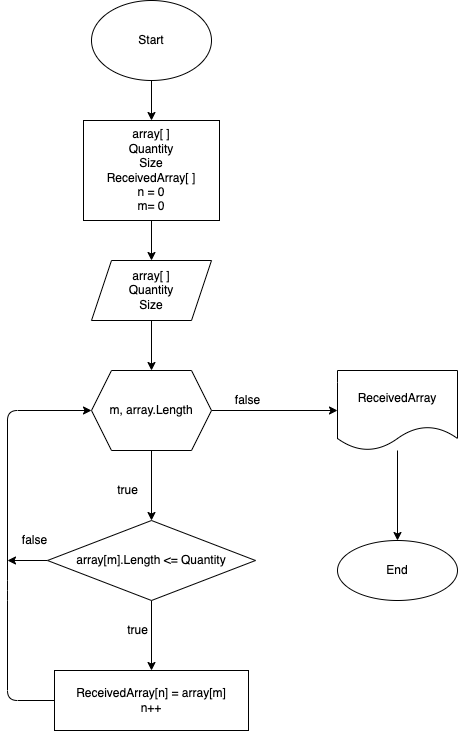

The diagram above was exported from draw.io. Its source (the exported page's mxGraphModel, read from the mxfile embedded in the PNG):
<mxGraphModel dx="552" dy="323" grid="1" gridSize="10" guides="1" tooltips="1" connect="1" arrows="1" fold="1" page="1" pageScale="1" pageWidth="827" pageHeight="1169" math="0" shadow="0">
  <root>
    <mxCell id="0" />
    <mxCell id="1" parent="0" />
    <mxCell id="5" value="" style="edgeStyle=none;html=1;" edge="1" parent="1" source="3" target="4">
      <mxGeometry relative="1" as="geometry" />
    </mxCell>
    <mxCell id="3" value="Start" style="ellipse;whiteSpace=wrap;html=1;" vertex="1" parent="1">
      <mxGeometry x="294" y="20" width="120" height="80" as="geometry" />
    </mxCell>
    <mxCell id="7" value="" style="edgeStyle=none;html=1;" edge="1" parent="1" source="4" target="6">
      <mxGeometry relative="1" as="geometry" />
    </mxCell>
    <mxCell id="4" value="array[ ]&lt;br&gt;Quantity&lt;br&gt;Size&lt;br&gt;ReceivedArray[ ]&lt;br&gt;n = 0&lt;br&gt;m= 0" style="whiteSpace=wrap;html=1;" vertex="1" parent="1">
      <mxGeometry x="286" y="140" width="136" height="100" as="geometry" />
    </mxCell>
    <mxCell id="9" value="" style="edgeStyle=none;html=1;" edge="1" parent="1" source="6" target="8">
      <mxGeometry relative="1" as="geometry" />
    </mxCell>
    <mxCell id="6" value="array[ ]&lt;br&gt;Quantity&lt;br&gt;Size" style="shape=parallelogram;perimeter=parallelogramPerimeter;whiteSpace=wrap;html=1;fixedSize=1;" vertex="1" parent="1">
      <mxGeometry x="294" y="280" width="120" height="60" as="geometry" />
    </mxCell>
    <mxCell id="11" value="" style="edgeStyle=none;html=1;" edge="1" parent="1" source="8" target="10">
      <mxGeometry relative="1" as="geometry" />
    </mxCell>
    <mxCell id="20" value="" style="edgeStyle=none;html=1;" edge="1" parent="1" source="8" target="19">
      <mxGeometry relative="1" as="geometry" />
    </mxCell>
    <mxCell id="8" value="m, array.Length" style="shape=hexagon;perimeter=hexagonPerimeter2;whiteSpace=wrap;html=1;fixedSize=1;" vertex="1" parent="1">
      <mxGeometry x="294" y="390" width="120" height="80" as="geometry" />
    </mxCell>
    <mxCell id="13" value="" style="edgeStyle=none;html=1;" edge="1" parent="1" source="10" target="12">
      <mxGeometry relative="1" as="geometry" />
    </mxCell>
    <mxCell id="24" style="edgeStyle=none;html=1;" edge="1" parent="1" source="10">
      <mxGeometry relative="1" as="geometry">
        <mxPoint x="210" y="580" as="targetPoint" />
      </mxGeometry>
    </mxCell>
    <mxCell id="10" value="array[m].Length &amp;lt;= Quantity" style="rhombus;whiteSpace=wrap;html=1;" vertex="1" parent="1">
      <mxGeometry x="250" y="540" width="208" height="80" as="geometry" />
    </mxCell>
    <mxCell id="14" style="edgeStyle=none;html=1;entryX=0;entryY=0.5;entryDx=0;entryDy=0;exitX=0;exitY=0.5;exitDx=0;exitDy=0;" edge="1" parent="1" source="12" target="8">
      <mxGeometry relative="1" as="geometry">
        <mxPoint x="280" y="419" as="targetPoint" />
        <Array as="points">
          <mxPoint x="210" y="720" />
          <mxPoint x="210" y="610" />
          <mxPoint x="210" y="430" />
        </Array>
      </mxGeometry>
    </mxCell>
    <mxCell id="12" value="ReceivedArray[n] = array[m]&lt;br&gt;n++" style="whiteSpace=wrap;html=1;" vertex="1" parent="1">
      <mxGeometry x="257" y="690" width="194" height="60" as="geometry" />
    </mxCell>
    <mxCell id="15" value="true" style="text;html=1;align=center;verticalAlign=middle;resizable=0;points=[];autosize=1;strokeColor=none;fillColor=none;" vertex="1" parent="1">
      <mxGeometry x="310" y="500" width="40" height="20" as="geometry" />
    </mxCell>
    <mxCell id="16" value="true" style="text;html=1;align=center;verticalAlign=middle;resizable=0;points=[];autosize=1;strokeColor=none;fillColor=none;" vertex="1" parent="1">
      <mxGeometry x="320" y="640" width="40" height="20" as="geometry" />
    </mxCell>
    <mxCell id="22" value="" style="edgeStyle=none;html=1;" edge="1" parent="1" source="19" target="21">
      <mxGeometry relative="1" as="geometry" />
    </mxCell>
    <mxCell id="19" value="ReceivedArray" style="shape=document;whiteSpace=wrap;html=1;boundedLbl=1;" vertex="1" parent="1">
      <mxGeometry x="540" y="390" width="120" height="80" as="geometry" />
    </mxCell>
    <mxCell id="21" value="End" style="ellipse;whiteSpace=wrap;html=1;" vertex="1" parent="1">
      <mxGeometry x="540" y="560" width="120" height="60" as="geometry" />
    </mxCell>
    <mxCell id="23" value="false" style="text;html=1;align=center;verticalAlign=middle;resizable=0;points=[];autosize=1;strokeColor=none;fillColor=none;" vertex="1" parent="1">
      <mxGeometry x="430" y="410" width="40" height="20" as="geometry" />
    </mxCell>
    <mxCell id="25" value="false" style="text;html=1;align=center;verticalAlign=middle;resizable=0;points=[];autosize=1;strokeColor=none;fillColor=none;" vertex="1" parent="1">
      <mxGeometry x="217" y="550" width="40" height="20" as="geometry" />
    </mxCell>
  </root>
</mxGraphModel>